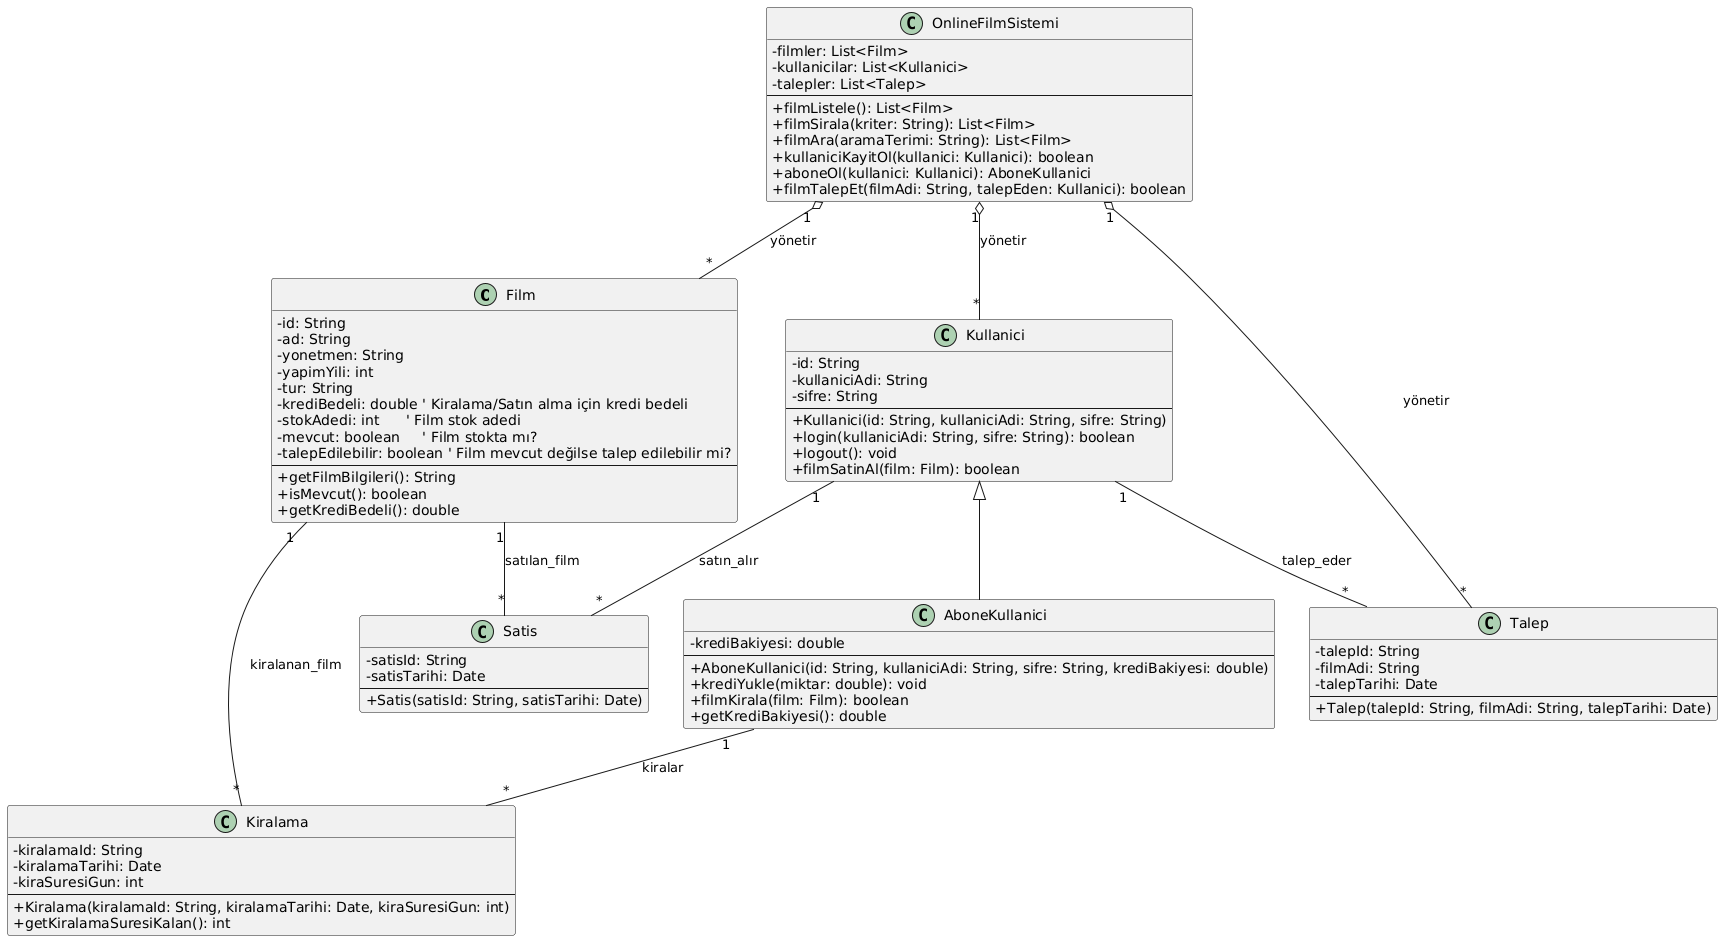

The diagram above was rendered by PlantUML. Its source (embedded in the PNG):
@startuml
skinparam classAttributeIconSize 0

' Sınıflar ve Nitelikler

class Film {
  - id: String
  - ad: String
  - yonetmen: String
  - yapimYili: int
  - tur: String
  - krediBedeli: double ' Kiralama/Satın alma için kredi bedeli
  - stokAdedi: int      ' Film stok adedi
  - mevcut: boolean     ' Film stokta mı?
  - talepEdilebilir: boolean ' Film mevcut değilse talep edilebilir mi?
  --
  + getFilmBilgileri(): String
  + isMevcut(): boolean
  + getKrediBedeli(): double
}

class Kullanici {
  - id: String
  - kullaniciAdi: String
  - sifre: String
  --
  + Kullanici(id: String, kullaniciAdi: String, sifre: String)
  + login(kullaniciAdi: String, sifre: String): boolean
  + logout(): void
  + filmSatinAl(film: Film): boolean
}

class AboneKullanici {
  - krediBakiyesi: double
  --
  + AboneKullanici(id: String, kullaniciAdi: String, sifre: String, krediBakiyesi: double)
  + krediYukle(miktar: double): void
  + filmKirala(film: Film): boolean
  + getKrediBakiyesi(): double
}

class Talep {
  - talepId: String
  - filmAdi: String
  - talepTarihi: Date
  --
  + Talep(talepId: String, filmAdi: String, talepTarihi: Date)
}

class Kiralama {
  - kiralamaId: String
  - kiralamaTarihi: Date
  - kiraSuresiGun: int
  --
  + Kiralama(kiralamaId: String, kiralamaTarihi: Date, kiraSuresiGun: int)
  + getKiralamaSuresiKalan(): int
}

class Satis {
  - satisId: String
  - satisTarihi: Date
  --
  + Satis(satisId: String, satisTarihi: Date)
}

class OnlineFilmSistemi {
  - filmler: List<Film>
  - kullanicilar: List<Kullanici>
  - talepler: List<Talep>
  --
  + filmListele(): List<Film>
  + filmSirala(kriter: String): List<Film>
  + filmAra(aramaTerimi: String): List<Film>
  + kullaniciKayitOl(kullanici: Kullanici): boolean
  + aboneOl(kullanici: Kullanici): AboneKullanici
  + filmTalepEt(filmAdi: String, talepEden: Kullanici): boolean
}

' İlişkiler

' Kalıtım (AboneKullanici bir Kullanici'dır)
Kullanici <|-- AboneKullanici

' Birliktelikler (Association)
OnlineFilmSistemi "1" o-- "*" Film : yönetir
OnlineFilmSistemi "1" o-- "*" Kullanici : yönetir
OnlineFilmSistemi "1" o-- "*" Talep : yönetir

' Kullanıcıların işlemleri
Kullanici "1" -- "*" Satis : satın_alır
AboneKullanici "1" -- "*" Kiralama : kiralar
Kullanici "1" -- "*" Talep : talep_eder

' İşlemlerin ilişkilendirildiği filmler
Film "1" -- "*" Satis : satılan_film
Film "1" -- "*" Kiralama : kiralanan_film

' Kiralama ve Satışın Kullanıcı ve Filmle ilişkisi (detay)
' Bu ilişkiler yukarıda zaten kuruldu, sadece netleştirme
' Satis "1" -- "1" Film : satılan_film
' Satis "1" -- "1" Kullanici : satın_alan
' Kiralama "1" -- "1" Film : kiralanan_film
' Kiralama "1" -- "1" AboneKullanici : kiralayan
@enduml